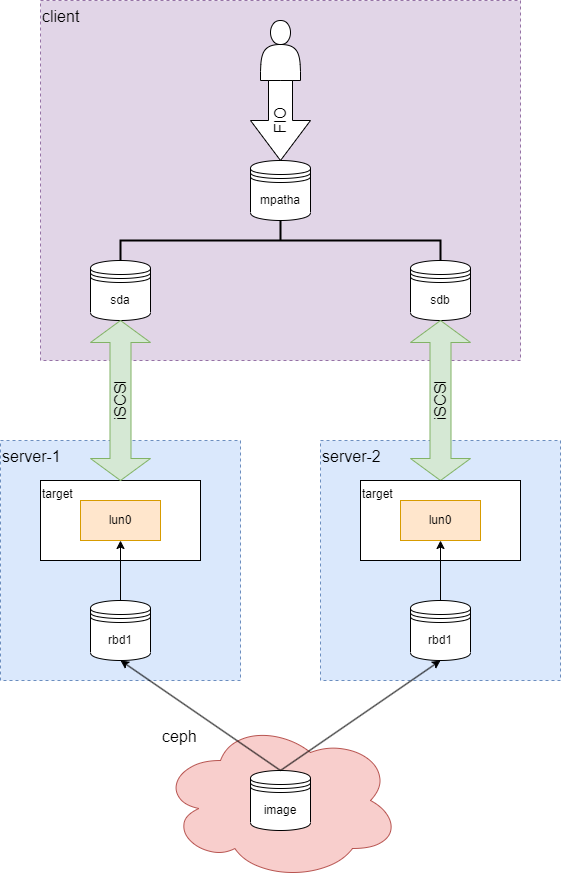

The diagram above was exported from draw.io. Its source (the exported page's mxGraphModel, read from the mxfile embedded in the PNG):
<mxGraphModel dx="781" dy="544" grid="1" gridSize="10" guides="1" tooltips="1" connect="1" arrows="1" fold="1" page="1" pageScale="1" pageWidth="827" pageHeight="1169" math="0" shadow="0">
  <root>
    <mxCell id="0" />
    <mxCell id="1" parent="0" />
    <mxCell id="6YHam_b_NGzSWH1IinoR-14" value="server-2" style="rounded=0;whiteSpace=wrap;html=1;fontSize=16;align=left;verticalAlign=top;labelPosition=center;verticalLabelPosition=middle;dashed=1;fillColor=#dae8fc;strokeColor=#6c8ebf;" parent="1" vertex="1">
      <mxGeometry x="400" y="520" width="240" height="240" as="geometry" />
    </mxCell>
    <mxCell id="6YHam_b_NGzSWH1IinoR-13" value="server-1" style="rounded=0;whiteSpace=wrap;html=1;fontSize=16;align=left;verticalAlign=top;labelPosition=center;verticalLabelPosition=middle;dashed=1;fillColor=#dae8fc;strokeColor=#6c8ebf;" parent="1" vertex="1">
      <mxGeometry x="80" y="520" width="240" height="240" as="geometry" />
    </mxCell>
    <mxCell id="6YHam_b_NGzSWH1IinoR-8" value="target" style="rounded=0;whiteSpace=wrap;html=1;sketch=0;align=left;verticalAlign=top;" parent="1" vertex="1">
      <mxGeometry x="120" y="560" width="160" height="80" as="geometry" />
    </mxCell>
    <mxCell id="6YHam_b_NGzSWH1IinoR-3" value="client" style="rounded=0;whiteSpace=wrap;html=1;fontSize=16;align=left;verticalAlign=top;labelPosition=center;verticalLabelPosition=middle;dashed=1;fillColor=#e1d5e7;strokeColor=#9673a6;" parent="1" vertex="1">
      <mxGeometry x="120" y="80" width="480" height="360" as="geometry" />
    </mxCell>
    <mxCell id="aMfPmekD0Ux6_lfl40RL-10" value="ceph" style="ellipse;shape=cloud;whiteSpace=wrap;html=1;sketch=0;align=left;verticalAlign=top;fontSize=16;fillColor=#f8cecc;strokeColor=#b85450;" parent="1" vertex="1">
      <mxGeometry x="240" y="800" width="240" height="160" as="geometry" />
    </mxCell>
    <mxCell id="aMfPmekD0Ux6_lfl40RL-1" value="image" style="shape=datastore;whiteSpace=wrap;html=1;" parent="1" vertex="1">
      <mxGeometry x="330" y="850" width="60" height="60" as="geometry" />
    </mxCell>
    <mxCell id="aMfPmekD0Ux6_lfl40RL-2" value="" style="shape=actor;whiteSpace=wrap;html=1;" parent="1" vertex="1">
      <mxGeometry x="340" y="100" width="40" height="60" as="geometry" />
    </mxCell>
    <mxCell id="aMfPmekD0Ux6_lfl40RL-3" value="mpatha" style="shape=datastore;whiteSpace=wrap;html=1;" parent="1" vertex="1">
      <mxGeometry x="330" y="240" width="60" height="60" as="geometry" />
    </mxCell>
    <mxCell id="aMfPmekD0Ux6_lfl40RL-4" value="sda" style="shape=datastore;whiteSpace=wrap;html=1;" parent="1" vertex="1">
      <mxGeometry x="170" y="340" width="60" height="60" as="geometry" />
    </mxCell>
    <mxCell id="aMfPmekD0Ux6_lfl40RL-5" value="sdb" style="shape=datastore;whiteSpace=wrap;html=1;" parent="1" vertex="1">
      <mxGeometry x="490" y="340" width="60" height="60" as="geometry" />
    </mxCell>
    <mxCell id="aMfPmekD0Ux6_lfl40RL-7" value="rbd1" style="shape=datastore;whiteSpace=wrap;html=1;" parent="1" vertex="1">
      <mxGeometry x="170" y="680" width="60" height="60" as="geometry" />
    </mxCell>
    <mxCell id="aMfPmekD0Ux6_lfl40RL-8" value="rbd1" style="shape=datastore;whiteSpace=wrap;html=1;" parent="1" vertex="1">
      <mxGeometry x="490" y="680" width="60" height="60" as="geometry" />
    </mxCell>
    <mxCell id="aMfPmekD0Ux6_lfl40RL-9" value="lun0" style="rounded=0;whiteSpace=wrap;html=1;sketch=0;fillColor=#ffe6cc;strokeColor=#d79b00;" parent="1" vertex="1">
      <mxGeometry x="160" y="580" width="80" height="40" as="geometry" />
    </mxCell>
    <mxCell id="aMfPmekD0Ux6_lfl40RL-12" value="" style="endArrow=classic;html=1;rounded=0;fontSize=16;entryX=0.5;entryY=1;entryDx=0;entryDy=0;exitX=0.5;exitY=0;exitDx=0;exitDy=0;" parent="1" source="aMfPmekD0Ux6_lfl40RL-1" target="aMfPmekD0Ux6_lfl40RL-7" edge="1">
      <mxGeometry width="50" height="50" relative="1" as="geometry">
        <mxPoint x="380" y="890" as="sourcePoint" />
        <mxPoint x="430" y="840" as="targetPoint" />
      </mxGeometry>
    </mxCell>
    <mxCell id="aMfPmekD0Ux6_lfl40RL-13" value="" style="endArrow=classic;html=1;rounded=0;fontSize=16;entryX=0.5;entryY=1;entryDx=0;entryDy=0;exitX=0.5;exitY=0;exitDx=0;exitDy=0;" parent="1" source="aMfPmekD0Ux6_lfl40RL-1" target="aMfPmekD0Ux6_lfl40RL-8" edge="1">
      <mxGeometry width="50" height="50" relative="1" as="geometry">
        <mxPoint x="380" y="960" as="sourcePoint" />
        <mxPoint x="210" y="770" as="targetPoint" />
      </mxGeometry>
    </mxCell>
    <mxCell id="6YHam_b_NGzSWH1IinoR-2" value="" style="strokeWidth=2;html=1;shape=mxgraph.flowchart.annotation_2;align=left;labelPosition=right;pointerEvents=1;fontSize=16;direction=south;" parent="1" vertex="1">
      <mxGeometry x="200" y="300" width="320" height="40" as="geometry" />
    </mxCell>
    <mxCell id="6YHam_b_NGzSWH1IinoR-4" value="FIO" style="html=1;shadow=0;dashed=0;align=center;verticalAlign=middle;shape=mxgraph.arrows2.arrow;dy=0.6;dx=40;flipH=1;notch=0;fontSize=16;direction=south;horizontal=0;" parent="1" vertex="1">
      <mxGeometry x="330" y="160" width="60" height="80" as="geometry" />
    </mxCell>
    <mxCell id="6YHam_b_NGzSWH1IinoR-5" value="iSCSI" style="html=1;shadow=0;dashed=0;align=center;verticalAlign=middle;shape=mxgraph.arrows2.twoWayArrow;dy=0.65;dx=22;fontSize=16;direction=south;horizontal=0;fillColor=#d5e8d4;strokeColor=#82b366;" parent="1" vertex="1">
      <mxGeometry x="490" y="400" width="60" height="160" as="geometry" />
    </mxCell>
    <mxCell id="6YHam_b_NGzSWH1IinoR-6" value="iSCSI" style="html=1;shadow=0;dashed=0;align=center;verticalAlign=middle;shape=mxgraph.arrows2.twoWayArrow;dy=0.65;dx=22;fontSize=16;direction=south;horizontal=0;fillColor=#d5e8d4;strokeColor=#82b366;" parent="1" vertex="1">
      <mxGeometry x="170" y="400" width="60" height="160" as="geometry" />
    </mxCell>
    <mxCell id="6YHam_b_NGzSWH1IinoR-9" value="" style="endArrow=classic;html=1;rounded=0;fontSize=16;entryX=0.5;entryY=1;entryDx=0;entryDy=0;exitX=0.5;exitY=0;exitDx=0;exitDy=0;" parent="1" source="aMfPmekD0Ux6_lfl40RL-7" target="aMfPmekD0Ux6_lfl40RL-9" edge="1">
      <mxGeometry width="50" height="50" relative="1" as="geometry">
        <mxPoint x="370" y="960" as="sourcePoint" />
        <mxPoint x="210" y="770" as="targetPoint" />
      </mxGeometry>
    </mxCell>
    <mxCell id="6YHam_b_NGzSWH1IinoR-10" value="target" style="rounded=0;whiteSpace=wrap;html=1;sketch=0;align=left;verticalAlign=top;" parent="1" vertex="1">
      <mxGeometry x="440" y="560" width="160" height="80" as="geometry" />
    </mxCell>
    <mxCell id="6YHam_b_NGzSWH1IinoR-11" value="lun0" style="rounded=0;whiteSpace=wrap;html=1;sketch=0;fillColor=#ffe6cc;strokeColor=#d79b00;" parent="1" vertex="1">
      <mxGeometry x="480" y="580" width="80" height="40" as="geometry" />
    </mxCell>
    <mxCell id="6YHam_b_NGzSWH1IinoR-12" value="" style="endArrow=classic;html=1;rounded=0;fontSize=16;entryX=0.5;entryY=1;entryDx=0;entryDy=0;exitX=0.5;exitY=0;exitDx=0;exitDy=0;" parent="1" source="aMfPmekD0Ux6_lfl40RL-8" target="6YHam_b_NGzSWH1IinoR-11" edge="1">
      <mxGeometry width="50" height="50" relative="1" as="geometry">
        <mxPoint x="210" y="710" as="sourcePoint" />
        <mxPoint x="210" y="630" as="targetPoint" />
      </mxGeometry>
    </mxCell>
  </root>
</mxGraphModel>